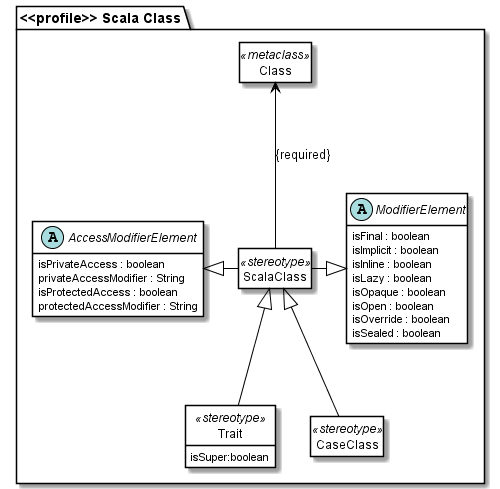

The diagram above was rendered by PlantUML. Its source (embedded in the PNG):
@startuml

package "<<profile>> Scala Class" #00 {
    class Class <<metaclass>>
    class ScalaClass <<stereotype>>
    class Trait <<stereotype>> {
        isSuper:boolean
    }
    class CaseClass <<stereotype>> 

    abstract class AccessModifierElement {
        isPrivateAccess : boolean 
        privateAccessModifier : String 
        isProtectedAccess : boolean 
        protectedAccessModifier : String
    }

    abstract class ModifierElement {
        isFinal : boolean 
        isImplicit : boolean 
        isInline : boolean 
        isLazy : boolean 
        isOpaque : boolean 
        isOpen : boolean 
        isOverride : boolean 
        isSealed : boolean 
    }

    Class <-- ScalaClass :  "\n\n{required}" 
    ScalaClass <|-- CaseClass 
    ScalaClass <|-- Trait 
    ModifierElement <|--left- ScalaClass 
    AccessModifierElement <|--right- ScalaClass

}

hide class circle
hide class methods 
hide <<metaclass>> members 
hide CaseClass members 
hide ScalaClass members 
hide abstract methods

skinparam class {
    BackgroundColor White
    ArrowColor Black
    BorderColor Black
}




@enduml